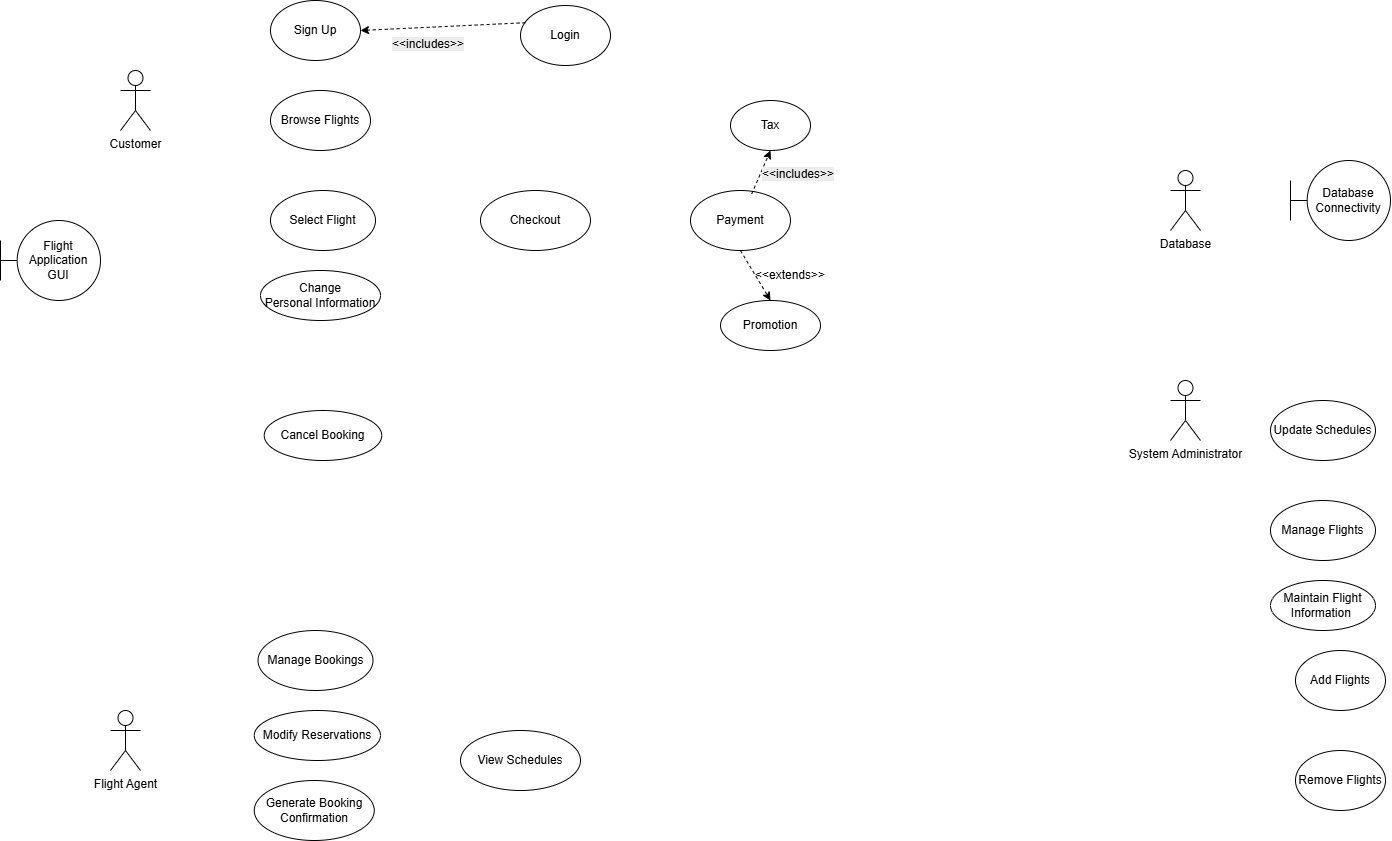

The diagram above was exported from draw.io. Its source (the exported page's mxGraphModel, read from the mxfile embedded in the PNG):
<mxGraphModel dx="1601" dy="874" grid="1" gridSize="10" guides="1" tooltips="1" connect="1" arrows="1" fold="1" page="1" pageScale="1" pageWidth="850" pageHeight="1100" math="0" shadow="0">
  <root>
    <mxCell id="0" />
    <mxCell id="1" parent="0" />
    <mxCell id="C8FdAbCTqZKIosvaZFdM-1" parent="1" style="shape=umlActor;verticalLabelPosition=bottom;verticalAlign=top;html=1;outlineConnect=0;" value="Customer" vertex="1">
      <mxGeometry height="60" width="30" x="140" y="90" as="geometry" />
    </mxCell>
    <mxCell id="IXsxAXJ8pVljNu5-wVd4-3" parent="1" style="shape=umlActor;verticalLabelPosition=bottom;verticalAlign=top;html=1;outlineConnect=0;" value="Database" vertex="1">
      <mxGeometry height="60" width="30" x="1190" y="190" as="geometry" />
    </mxCell>
    <mxCell id="shK7UFHqHVzzq25bRnwu-3" parent="1" style="ellipse;whiteSpace=wrap;html=1;" value="Login" vertex="1">
      <mxGeometry height="60" width="90" x="540" y="25" as="geometry" />
    </mxCell>
    <mxCell id="Z6kBsS720eqBtRg0l87H-1" parent="1" style="shape=umlActor;verticalLabelPosition=bottom;verticalAlign=top;html=1;outlineConnect=0;" value="System Administrator" vertex="1">
      <mxGeometry height="60" width="30" x="1190" y="400" as="geometry" />
    </mxCell>
    <mxCell id="shK7UFHqHVzzq25bRnwu-6" parent="1" style="ellipse;whiteSpace=wrap;html=1;" value="Checkout" vertex="1">
      <mxGeometry height="60" width="110" x="500" y="210" as="geometry" />
    </mxCell>
    <mxCell id="shK7UFHqHVzzq25bRnwu-4" parent="1" style="ellipse;whiteSpace=wrap;html=1;" value="Browse Flights" vertex="1">
      <mxGeometry height="60" width="100" x="290" y="110" as="geometry" />
    </mxCell>
    <mxCell id="shK7UFHqHVzzq25bRnwu-5" parent="1" style="ellipse;whiteSpace=wrap;html=1;" value="Select Flight" vertex="1">
      <mxGeometry height="60" width="105" x="290" y="210" as="geometry" />
    </mxCell>
    <mxCell id="JRVhrKzXAgWxWM-f5OBa-1" parent="1" style="ellipse;whiteSpace=wrap;html=1;" value="Sign Up" vertex="1">
      <mxGeometry height="60" width="90" x="290" y="20" as="geometry" />
    </mxCell>
    <mxCell id="shK7UFHqHVzzq25bRnwu-8" parent="1" style="ellipse;whiteSpace=wrap;html=1;" value="Maintain Flight Information&amp;nbsp;" vertex="1">
      <mxGeometry height="50" width="105" x="1290" y="600" as="geometry" />
    </mxCell>
    <mxCell id="D-l-bq-qBtTemc0_dEPW-1" parent="1" style="shape=umlBoundary;whiteSpace=wrap;html=1;" value="Database Connectivity" vertex="1">
      <mxGeometry height="80" width="100" x="1310" y="180" as="geometry" />
    </mxCell>
    <mxCell id="Ov-NPVXJVBSheloR-RkA-1" parent="1" style="ellipse;whiteSpace=wrap;html=1;" value="Payment" vertex="1">
      <mxGeometry height="60" width="100" x="710" y="210" as="geometry" />
    </mxCell>
    <mxCell id="D-l-bq-qBtTemc0_dEPW-2" parent="1" style="shape=umlBoundary;whiteSpace=wrap;html=1;" value="Flight Application GUI" vertex="1">
      <mxGeometry height="80" width="100" x="20" y="240" as="geometry" />
    </mxCell>
    <mxCell id="Ov-NPVXJVBSheloR-RkA-4" parent="1" style="ellipse;whiteSpace=wrap;html=1;" value="Promotion" vertex="1">
      <mxGeometry height="50" width="100" x="740" y="320" as="geometry" />
    </mxCell>
    <mxCell id="Ov-NPVXJVBSheloR-RkA-7" parent="1" style="text;html=1;whiteSpace=wrap;strokeColor=none;fillColor=none;align=center;verticalAlign=middle;rounded=0;" value="&amp;lt;&amp;lt;extends&amp;gt;&amp;gt;" vertex="1">
      <mxGeometry height="30" width="60" x="780" y="280" as="geometry" />
    </mxCell>
    <mxCell id="Ov-NPVXJVBSheloR-RkA-8" edge="1" parent="1" source="Ov-NPVXJVBSheloR-RkA-1" style="endArrow=classic;html=1;rounded=0;entryX=0.5;entryY=0;entryDx=0;entryDy=0;exitX=0.5;exitY=1;exitDx=0;exitDy=0;dashed=1;" target="Ov-NPVXJVBSheloR-RkA-4" value="">
      <mxGeometry height="50" relative="1" width="50" as="geometry">
        <mxPoint x="770" y="270" as="sourcePoint" />
        <mxPoint x="820" y="220" as="targetPoint" />
      </mxGeometry>
    </mxCell>
    <mxCell id="1-JgRpKXhVPfQsS5vc73-1" parent="1" style="shape=umlActor;verticalLabelPosition=bottom;verticalAlign=top;html=1;outlineConnect=0;" value="Flight Agent" vertex="1">
      <mxGeometry height="60" width="30" x="130" y="730" as="geometry" />
    </mxCell>
    <mxCell id="9pUUMVVFOWi_Iik67SZn-1" parent="1" style="ellipse;whiteSpace=wrap;html=1;" value="Manage Flights" vertex="1">
      <mxGeometry height="60" width="105" x="1290" y="520" as="geometry" />
    </mxCell>
    <mxCell id="9pUUMVVFOWi_Iik67SZn-2" parent="1" style="ellipse;whiteSpace=wrap;html=1;" value="Update Schedules" vertex="1">
      <mxGeometry height="60" width="105" x="1290" y="420" as="geometry" />
    </mxCell>
    <mxCell id="4YGD_8jgTFeQC4Yrbjfy-1" parent="1" style="ellipse;whiteSpace=wrap;html=1;" value="Tax" vertex="1">
      <mxGeometry height="50" width="80" x="750" y="120" as="geometry" />
    </mxCell>
    <mxCell id="Ov-NPVXJVBSheloR-RkA-9" parent="1" style="ellipse;whiteSpace=wrap;html=1;" value="Change Personal&amp;nbsp;&lt;span style=&quot;white-space: pre;&quot;&gt;Information&lt;/span&gt;" vertex="1">
      <mxGeometry height="50" width="120" x="280" y="290" as="geometry" />
    </mxCell>
    <mxCell id="9pUUMVVFOWi_Iik67SZn-6" parent="1" style="ellipse;whiteSpace=wrap;html=1;" value="Manage Bookings" vertex="1">
      <mxGeometry height="60" width="115" x="277.5" y="650" as="geometry" />
    </mxCell>
    <mxCell id="9pUUMVVFOWi_Iik67SZn-7" parent="1" style="ellipse;whiteSpace=wrap;html=1;" value="Generate Booking Confirmation" vertex="1">
      <mxGeometry height="60" width="120" x="273.75" y="800" as="geometry" />
    </mxCell>
    <mxCell id="9pUUMVVFOWi_Iik67SZn-8" parent="1" style="ellipse;whiteSpace=wrap;html=1;" value="Modify Reservations" vertex="1">
      <mxGeometry height="50" width="126.25" x="273.75" y="730" as="geometry" />
    </mxCell>
    <mxCell id="05_3d-SymnuvnOxgzchH-1" parent="1" style="ellipse;whiteSpace=wrap;html=1;" value="View Schedules" vertex="1">
      <mxGeometry height="60" width="120" x="480" y="750" as="geometry" />
    </mxCell>
    <mxCell id="4YGD_8jgTFeQC4Yrbjfy-3" edge="1" parent="1" source="Ov-NPVXJVBSheloR-RkA-1" style="endArrow=classic;html=1;rounded=0;entryX=0.5;entryY=1;entryDx=0;entryDy=0;exitX=0.612;exitY=0.057;exitDx=0;exitDy=0;dashed=1;exitPerimeter=0;" target="4YGD_8jgTFeQC4Yrbjfy-1" value="">
      <mxGeometry height="50" relative="1" width="50" as="geometry">
        <mxPoint x="820" y="180" as="sourcePoint" />
        <mxPoint x="850" y="230" as="targetPoint" />
      </mxGeometry>
    </mxCell>
    <mxCell id="7z9O3KF7ElQittAWPyCl-3" parent="1" style="ellipse;whiteSpace=wrap;html=1;" value="Cancel Booking" vertex="1">
      <mxGeometry height="50" width="117.5" x="283.75" y="430" as="geometry" />
    </mxCell>
    <mxCell id="4YGD_8jgTFeQC4Yrbjfy-5" parent="1" style="text;whiteSpace=wrap;html=1;" value="&lt;span style=&quot;color: rgb(0, 0, 0); font-family: Helvetica; font-size: 12px; font-style: normal; font-variant-ligatures: normal; font-variant-caps: normal; font-weight: 400; letter-spacing: normal; orphans: 2; text-align: center; text-indent: 0px; text-transform: none; widows: 2; word-spacing: 0px; -webkit-text-stroke-width: 0px; white-space: normal; background-color: rgb(236, 236, 236); text-decoration-thickness: initial; text-decoration-style: initial; text-decoration-color: initial; float: none; display: inline !important;&quot;&gt;&amp;lt;&amp;lt;includes&amp;gt;&amp;gt;&lt;/span&gt;" vertex="1">
      <mxGeometry height="20" width="80" x="780" y="180" as="geometry" />
    </mxCell>
    <mxCell id="4YGD_8jgTFeQC4Yrbjfy-8" parent="1" style="ellipse;whiteSpace=wrap;html=1;" value="Add Flights" vertex="1">
      <mxGeometry height="60" width="90" x="1315" y="670" as="geometry" />
    </mxCell>
    <mxCell id="4YGD_8jgTFeQC4Yrbjfy-9" parent="1" style="ellipse;whiteSpace=wrap;html=1;" value="Remove Flights" vertex="1">
      <mxGeometry height="60" width="90" x="1315" y="770" as="geometry" />
    </mxCell>
    <mxCell id="4YGD_8jgTFeQC4Yrbjfy-11" parent="1" style="text;whiteSpace=wrap;html=1;" value="&lt;span style=&quot;color: rgb(0, 0, 0); font-family: Helvetica; font-size: 12px; font-style: normal; font-variant-ligatures: normal; font-variant-caps: normal; font-weight: 400; letter-spacing: normal; orphans: 2; text-align: center; text-indent: 0px; text-transform: none; widows: 2; word-spacing: 0px; -webkit-text-stroke-width: 0px; white-space: normal; background-color: rgb(236, 236, 236); text-decoration-thickness: initial; text-decoration-style: initial; text-decoration-color: initial; float: none; display: inline !important;&quot;&gt;&amp;lt;&amp;lt;includes&amp;gt;&amp;gt;&lt;/span&gt;" vertex="1">
      <mxGeometry height="30" width="90" x="410" y="50" as="geometry" />
    </mxCell>
    <mxCell id="4YGD_8jgTFeQC4Yrbjfy-12" edge="1" parent="1" source="shK7UFHqHVzzq25bRnwu-3" style="endArrow=classic;html=1;rounded=0;entryX=1;entryY=0.5;entryDx=0;entryDy=0;exitX=0.056;exitY=0.287;exitDx=0;exitDy=0;dashed=1;exitPerimeter=0;" target="JRVhrKzXAgWxWM-f5OBa-1" value="">
      <mxGeometry height="50" relative="1" width="50" as="geometry">
        <mxPoint x="400" y="10" as="sourcePoint" />
        <mxPoint x="430" y="60" as="targetPoint" />
      </mxGeometry>
    </mxCell>
  </root>
</mxGraphModel>